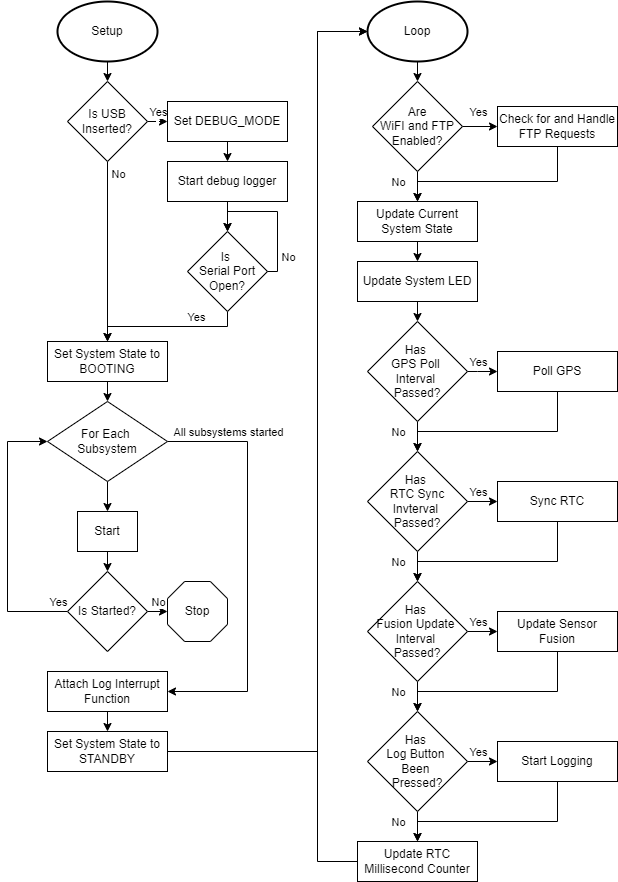

The diagram above was exported from draw.io. Its source (the exported page's mxGraphModel, read from the mxfile embedded in the PNG):
<mxGraphModel dx="1460" dy="661" grid="1" gridSize="10" guides="1" tooltips="1" connect="1" arrows="1" fold="1" page="1" pageScale="1" pageWidth="850" pageHeight="1100" math="0" shadow="0">
  <root>
    <mxCell id="0" />
    <mxCell id="1" parent="0" />
    <mxCell id="6" style="edgeStyle=none;html=1;exitX=0.5;exitY=1;exitDx=0;exitDy=0;exitPerimeter=0;entryX=0.5;entryY=0;entryDx=0;entryDy=0;" parent="1" source="3" target="5" edge="1">
      <mxGeometry relative="1" as="geometry" />
    </mxCell>
    <mxCell id="3" value="Setup" style="strokeWidth=2;html=1;shape=mxgraph.flowchart.start_1;whiteSpace=wrap;fontStyle=0" parent="1" vertex="1">
      <mxGeometry x="180" y="10" width="100" height="60" as="geometry" />
    </mxCell>
    <mxCell id="11" style="edgeStyle=none;html=1;exitX=0.5;exitY=1;exitDx=0;exitDy=0;entryX=0.5;entryY=0;entryDx=0;entryDy=0;" parent="1" source="5" target="10" edge="1">
      <mxGeometry relative="1" as="geometry" />
    </mxCell>
    <mxCell id="22" value="No" style="edgeLabel;html=1;align=center;verticalAlign=middle;resizable=0;points=[];rotation=0;" parent="11" vertex="1" connectable="0">
      <mxGeometry x="-0.765" y="-1" relative="1" as="geometry">
        <mxPoint x="11" y="-9" as="offset" />
      </mxGeometry>
    </mxCell>
    <mxCell id="23" value="`" style="edgeStyle=orthogonalEdgeStyle;rounded=0;html=1;exitX=1;exitY=0.5;exitDx=0;exitDy=0;entryX=0;entryY=0.5;entryDx=0;entryDy=0;" parent="1" source="5" target="7" edge="1">
      <mxGeometry relative="1" as="geometry" />
    </mxCell>
    <mxCell id="24" value="Yes" style="edgeLabel;html=1;align=center;verticalAlign=middle;resizable=0;points=[];" parent="23" vertex="1" connectable="0">
      <mxGeometry x="-0.7462" relative="1" as="geometry">
        <mxPoint x="7" y="-10" as="offset" />
      </mxGeometry>
    </mxCell>
    <mxCell id="5" value="Is USB Inserted?" style="rhombus;whiteSpace=wrap;html=1;" parent="1" vertex="1">
      <mxGeometry x="190" y="90" width="80" height="80" as="geometry" />
    </mxCell>
    <mxCell id="25" style="edgeStyle=orthogonalEdgeStyle;rounded=0;html=1;exitX=0.5;exitY=1;exitDx=0;exitDy=0;entryX=0.5;entryY=0;entryDx=0;entryDy=0;" parent="1" source="7" target="8" edge="1">
      <mxGeometry relative="1" as="geometry" />
    </mxCell>
    <mxCell id="7" value="Set DEBUG_MODE" style="rounded=0;whiteSpace=wrap;html=1;" parent="1" vertex="1">
      <mxGeometry x="290" y="110" width="120" height="40" as="geometry" />
    </mxCell>
    <mxCell id="13" style="edgeStyle=orthogonalEdgeStyle;rounded=0;html=1;exitX=0.5;exitY=1;exitDx=0;exitDy=0;entryX=0.5;entryY=0;entryDx=0;entryDy=0;" parent="1" source="8" target="9" edge="1">
      <mxGeometry relative="1" as="geometry" />
    </mxCell>
    <mxCell id="8" value="Start debug logger" style="rounded=0;whiteSpace=wrap;html=1;" parent="1" vertex="1">
      <mxGeometry x="290" y="170" width="120" height="40" as="geometry" />
    </mxCell>
    <mxCell id="12" style="edgeStyle=orthogonalEdgeStyle;html=1;exitX=0.5;exitY=1;exitDx=0;exitDy=0;entryX=0.5;entryY=0;entryDx=0;entryDy=0;rounded=0;" parent="1" source="9" target="10" edge="1">
      <mxGeometry relative="1" as="geometry" />
    </mxCell>
    <mxCell id="21" value="Yes" style="edgeLabel;html=1;align=center;verticalAlign=middle;resizable=0;points=[];" parent="12" vertex="1" connectable="0">
      <mxGeometry x="0.3743" relative="1" as="geometry">
        <mxPoint x="56" y="-10" as="offset" />
      </mxGeometry>
    </mxCell>
    <mxCell id="9" value="Is &lt;br&gt;Serial Port Open?" style="rhombus;whiteSpace=wrap;html=1;" parent="1" vertex="1">
      <mxGeometry x="310" y="240" width="80" height="80" as="geometry" />
    </mxCell>
    <mxCell id="37" style="edgeStyle=orthogonalEdgeStyle;rounded=0;html=1;exitX=0.5;exitY=1;exitDx=0;exitDy=0;entryX=0.5;entryY=0;entryDx=0;entryDy=0;" parent="1" source="10" target="28" edge="1">
      <mxGeometry relative="1" as="geometry" />
    </mxCell>
    <mxCell id="10" value="Set System State to BOOTING" style="rounded=0;whiteSpace=wrap;html=1;" parent="1" vertex="1">
      <mxGeometry x="170" y="350" width="120" height="40" as="geometry" />
    </mxCell>
    <mxCell id="18" style="edgeStyle=orthogonalEdgeStyle;html=1;exitX=1;exitY=0.5;exitDx=0;exitDy=0;rounded=0;entryX=0.5;entryY=0;entryDx=0;entryDy=0;" parent="1" source="9" target="9" edge="1">
      <mxGeometry relative="1" as="geometry">
        <mxPoint x="360" y="320" as="sourcePoint" />
        <mxPoint x="400" y="230" as="targetPoint" />
        <Array as="points">
          <mxPoint x="400" y="280" />
          <mxPoint x="400" y="220" />
          <mxPoint x="350" y="220" />
        </Array>
      </mxGeometry>
    </mxCell>
    <mxCell id="20" value="No" style="edgeLabel;html=1;align=center;verticalAlign=middle;resizable=0;points=[];" parent="18" vertex="1" connectable="0">
      <mxGeometry x="-0.5633" y="-1" relative="1" as="geometry">
        <mxPoint x="9" y="6" as="offset" />
      </mxGeometry>
    </mxCell>
    <mxCell id="44" style="edgeStyle=orthogonalEdgeStyle;rounded=0;html=1;exitX=0.5;exitY=1;exitDx=0;exitDy=0;entryX=0.5;entryY=0;entryDx=0;entryDy=0;" parent="1" source="28" target="38" edge="1">
      <mxGeometry relative="1" as="geometry" />
    </mxCell>
    <mxCell id="51" style="edgeStyle=orthogonalEdgeStyle;rounded=0;html=1;exitX=1;exitY=0.5;exitDx=0;exitDy=0;entryX=1;entryY=0.5;entryDx=0;entryDy=0;" parent="1" source="28" target="50" edge="1">
      <mxGeometry relative="1" as="geometry">
        <Array as="points">
          <mxPoint x="370" y="450" />
          <mxPoint x="370" y="700" />
        </Array>
      </mxGeometry>
    </mxCell>
    <mxCell id="106" value="All subsystems started" style="edgeLabel;html=1;align=center;verticalAlign=middle;resizable=0;points=[];" parent="51" vertex="1" connectable="0">
      <mxGeometry x="-0.9568" relative="1" as="geometry">
        <mxPoint x="51" y="-10" as="offset" />
      </mxGeometry>
    </mxCell>
    <mxCell id="28" value="For Each &lt;br&gt;Subsystem" style="rhombus;whiteSpace=wrap;html=1;" parent="1" vertex="1">
      <mxGeometry x="170" y="410" width="120" height="80" as="geometry" />
    </mxCell>
    <mxCell id="33" value="Stop" style="whiteSpace=wrap;html=1;shape=mxgraph.basic.octagon2;align=center;verticalAlign=middle;dx=8.57;" parent="1" vertex="1">
      <mxGeometry x="290" y="590" width="60" height="60" as="geometry" />
    </mxCell>
    <mxCell id="48" style="edgeStyle=orthogonalEdgeStyle;rounded=0;html=1;exitX=0.5;exitY=1;exitDx=0;exitDy=0;entryX=0.5;entryY=0;entryDx=0;entryDy=0;" parent="1" source="38" target="46" edge="1">
      <mxGeometry relative="1" as="geometry" />
    </mxCell>
    <mxCell id="38" value="Start" style="rounded=0;whiteSpace=wrap;html=1;" parent="1" vertex="1">
      <mxGeometry x="200" y="520" width="60" height="40" as="geometry" />
    </mxCell>
    <mxCell id="68" style="edgeStyle=orthogonalEdgeStyle;rounded=0;html=1;exitX=1;exitY=0.5;exitDx=0;exitDy=0;entryX=0;entryY=0.5;entryDx=0;entryDy=0;entryPerimeter=0;" parent="1" source="39" target="40" edge="1">
      <mxGeometry relative="1" as="geometry">
        <Array as="points">
          <mxPoint x="440" y="760" />
          <mxPoint x="440" y="40" />
        </Array>
      </mxGeometry>
    </mxCell>
    <mxCell id="39" value="Set System State to STANDBY" style="rounded=0;whiteSpace=wrap;html=1;" parent="1" vertex="1">
      <mxGeometry x="170" y="740" width="120" height="40" as="geometry" />
    </mxCell>
    <mxCell id="57" style="edgeStyle=orthogonalEdgeStyle;rounded=0;html=1;exitX=0.5;exitY=1;exitDx=0;exitDy=0;exitPerimeter=0;entryX=0.5;entryY=0;entryDx=0;entryDy=0;" parent="1" source="40" target="54" edge="1">
      <mxGeometry relative="1" as="geometry" />
    </mxCell>
    <mxCell id="40" value="Loop" style="strokeWidth=2;html=1;shape=mxgraph.flowchart.start_1;whiteSpace=wrap;fontStyle=0" parent="1" vertex="1">
      <mxGeometry x="490" y="10" width="100" height="60" as="geometry" />
    </mxCell>
    <mxCell id="47" style="edgeStyle=orthogonalEdgeStyle;rounded=0;html=1;exitX=1;exitY=0.5;exitDx=0;exitDy=0;entryX=0;entryY=0.5;entryDx=0;entryDy=0;entryPerimeter=0;" parent="1" source="46" target="33" edge="1">
      <mxGeometry relative="1" as="geometry" />
    </mxCell>
    <mxCell id="104" value="No" style="edgeLabel;html=1;align=center;verticalAlign=middle;resizable=0;points=[];" parent="47" vertex="1" connectable="0">
      <mxGeometry x="-0.7556" relative="1" as="geometry">
        <mxPoint x="8" y="-10" as="offset" />
      </mxGeometry>
    </mxCell>
    <mxCell id="49" style="edgeStyle=orthogonalEdgeStyle;rounded=0;html=1;exitX=0;exitY=0.5;exitDx=0;exitDy=0;entryX=0;entryY=0.5;entryDx=0;entryDy=0;" parent="1" source="46" target="28" edge="1">
      <mxGeometry relative="1" as="geometry">
        <Array as="points">
          <mxPoint x="130" y="620" />
          <mxPoint x="130" y="450" />
        </Array>
      </mxGeometry>
    </mxCell>
    <mxCell id="105" value="Yes" style="edgeLabel;html=1;align=center;verticalAlign=middle;resizable=0;points=[];" parent="49" vertex="1" connectable="0">
      <mxGeometry x="-0.8522" y="-1" relative="1" as="geometry">
        <mxPoint x="10" y="-9" as="offset" />
      </mxGeometry>
    </mxCell>
    <mxCell id="46" value="Is Started?" style="rhombus;whiteSpace=wrap;html=1;" parent="1" vertex="1">
      <mxGeometry x="190" y="580" width="80" height="80" as="geometry" />
    </mxCell>
    <mxCell id="52" style="edgeStyle=orthogonalEdgeStyle;rounded=0;html=1;exitX=0.5;exitY=1;exitDx=0;exitDy=0;entryX=0.5;entryY=0;entryDx=0;entryDy=0;" parent="1" source="50" target="39" edge="1">
      <mxGeometry relative="1" as="geometry" />
    </mxCell>
    <mxCell id="50" value="Attach Log Interrupt Function" style="rounded=0;whiteSpace=wrap;html=1;" parent="1" vertex="1">
      <mxGeometry x="170" y="680" width="120" height="40" as="geometry" />
    </mxCell>
    <mxCell id="66" style="edgeStyle=orthogonalEdgeStyle;rounded=0;html=1;exitX=1;exitY=0.5;exitDx=0;exitDy=0;entryX=0;entryY=0.5;entryDx=0;entryDy=0;" parent="1" source="54" target="55" edge="1">
      <mxGeometry relative="1" as="geometry" />
    </mxCell>
    <mxCell id="67" style="edgeStyle=orthogonalEdgeStyle;rounded=0;html=1;exitX=0.5;exitY=1;exitDx=0;exitDy=0;entryX=0.5;entryY=0;entryDx=0;entryDy=0;" parent="1" source="54" target="58" edge="1">
      <mxGeometry relative="1" as="geometry" />
    </mxCell>
    <mxCell id="54" value="Are&lt;br&gt;WiFI and FTP&lt;br&gt;Enabled?" style="rhombus;whiteSpace=wrap;html=1;" parent="1" vertex="1">
      <mxGeometry x="495" y="90" width="90" height="90" as="geometry" />
    </mxCell>
    <mxCell id="59" style="edgeStyle=orthogonalEdgeStyle;rounded=0;html=1;exitX=0.5;exitY=1;exitDx=0;exitDy=0;entryX=0.5;entryY=0;entryDx=0;entryDy=0;" parent="1" source="55" target="58" edge="1">
      <mxGeometry relative="1" as="geometry">
        <Array as="points">
          <mxPoint x="680" y="190" />
          <mxPoint x="540" y="190" />
        </Array>
      </mxGeometry>
    </mxCell>
    <mxCell id="95" value="No" style="edgeLabel;html=1;align=center;verticalAlign=middle;resizable=0;points=[];" parent="59" vertex="1" connectable="0">
      <mxGeometry x="0.7949" y="-2" relative="1" as="geometry">
        <mxPoint x="-18" as="offset" />
      </mxGeometry>
    </mxCell>
    <mxCell id="55" value="Check for and Handle FTP Requests" style="rounded=0;whiteSpace=wrap;html=1;" parent="1" vertex="1">
      <mxGeometry x="620" y="115" width="120" height="40" as="geometry" />
    </mxCell>
    <mxCell id="61" style="edgeStyle=orthogonalEdgeStyle;rounded=0;html=1;exitX=0.5;exitY=1;exitDx=0;exitDy=0;entryX=0.5;entryY=0;entryDx=0;entryDy=0;" parent="1" source="58" target="60" edge="1">
      <mxGeometry relative="1" as="geometry" />
    </mxCell>
    <mxCell id="58" value="Update Current System State" style="rounded=0;whiteSpace=wrap;html=1;" parent="1" vertex="1">
      <mxGeometry x="480" y="210" width="120" height="40" as="geometry" />
    </mxCell>
    <mxCell id="63" style="edgeStyle=orthogonalEdgeStyle;rounded=0;html=1;exitX=0.5;exitY=1;exitDx=0;exitDy=0;entryX=0.5;entryY=0;entryDx=0;entryDy=0;" parent="1" source="60" target="62" edge="1">
      <mxGeometry relative="1" as="geometry" />
    </mxCell>
    <mxCell id="60" value="Update System LED" style="rounded=0;whiteSpace=wrap;html=1;" parent="1" vertex="1">
      <mxGeometry x="480" y="270" width="120" height="40" as="geometry" />
    </mxCell>
    <mxCell id="77" style="edgeStyle=orthogonalEdgeStyle;rounded=0;html=1;exitX=0.5;exitY=1;exitDx=0;exitDy=0;entryX=0.5;entryY=0;entryDx=0;entryDy=0;" parent="1" source="62" target="69" edge="1">
      <mxGeometry relative="1" as="geometry" />
    </mxCell>
    <mxCell id="81" style="edgeStyle=orthogonalEdgeStyle;rounded=0;html=1;exitX=1;exitY=0.5;exitDx=0;exitDy=0;entryX=0;entryY=0.5;entryDx=0;entryDy=0;" parent="1" source="62" target="64" edge="1">
      <mxGeometry relative="1" as="geometry">
        <Array as="points">
          <mxPoint x="600" y="380" />
          <mxPoint x="600" y="380" />
        </Array>
      </mxGeometry>
    </mxCell>
    <mxCell id="89" value="Yes" style="edgeLabel;html=1;align=center;verticalAlign=middle;resizable=0;points=[];" parent="81" vertex="1" connectable="0">
      <mxGeometry x="-0.2676" relative="1" as="geometry">
        <mxPoint x="-1" y="-10" as="offset" />
      </mxGeometry>
    </mxCell>
    <mxCell id="62" value="Has &lt;br&gt;GPS Poll &lt;br&gt;Interval &lt;br&gt;Passed?" style="rhombus;whiteSpace=wrap;html=1;" parent="1" vertex="1">
      <mxGeometry x="490" y="330" width="100" height="100" as="geometry" />
    </mxCell>
    <mxCell id="83" style="edgeStyle=orthogonalEdgeStyle;rounded=0;html=1;exitX=0.5;exitY=1;exitDx=0;exitDy=0;entryX=0.5;entryY=0;entryDx=0;entryDy=0;" parent="1" source="64" target="69" edge="1">
      <mxGeometry relative="1" as="geometry">
        <Array as="points">
          <mxPoint x="680" y="440" />
          <mxPoint x="540" y="440" />
        </Array>
      </mxGeometry>
    </mxCell>
    <mxCell id="64" value="Poll GPS" style="rounded=0;whiteSpace=wrap;html=1;" parent="1" vertex="1">
      <mxGeometry x="620" y="360" width="120" height="40" as="geometry" />
    </mxCell>
    <mxCell id="80" style="edgeStyle=orthogonalEdgeStyle;rounded=0;html=1;exitX=0.5;exitY=1;exitDx=0;exitDy=0;entryX=0.5;entryY=0;entryDx=0;entryDy=0;" parent="1" source="69" target="72" edge="1">
      <mxGeometry relative="1" as="geometry" />
    </mxCell>
    <mxCell id="82" style="edgeStyle=orthogonalEdgeStyle;rounded=0;html=1;exitX=1;exitY=0.5;exitDx=0;exitDy=0;entryX=0;entryY=0.5;entryDx=0;entryDy=0;" parent="1" source="69" target="70" edge="1">
      <mxGeometry relative="1" as="geometry" />
    </mxCell>
    <mxCell id="69" value="Has &lt;br&gt;RTC Sync Invterval &lt;br&gt;Passed?" style="rhombus;whiteSpace=wrap;html=1;" parent="1" vertex="1">
      <mxGeometry x="490" y="460" width="100" height="100" as="geometry" />
    </mxCell>
    <mxCell id="84" style="edgeStyle=orthogonalEdgeStyle;rounded=0;html=1;exitX=0.5;exitY=1;exitDx=0;exitDy=0;entryX=0.5;entryY=0;entryDx=0;entryDy=0;" parent="1" source="70" target="72" edge="1">
      <mxGeometry relative="1" as="geometry">
        <Array as="points">
          <mxPoint x="680" y="570" />
          <mxPoint x="540" y="570" />
        </Array>
      </mxGeometry>
    </mxCell>
    <mxCell id="70" value="Sync RTC" style="rounded=0;whiteSpace=wrap;html=1;" parent="1" vertex="1">
      <mxGeometry x="620" y="490" width="120" height="40" as="geometry" />
    </mxCell>
    <mxCell id="79" style="edgeStyle=orthogonalEdgeStyle;rounded=0;html=1;exitX=0.5;exitY=1;exitDx=0;exitDy=0;entryX=0.5;entryY=0;entryDx=0;entryDy=0;" parent="1" source="72" target="74" edge="1">
      <mxGeometry relative="1" as="geometry" />
    </mxCell>
    <mxCell id="88" style="edgeStyle=orthogonalEdgeStyle;rounded=0;html=1;exitX=1;exitY=0.5;exitDx=0;exitDy=0;entryX=0;entryY=0.5;entryDx=0;entryDy=0;" parent="1" source="72" target="73" edge="1">
      <mxGeometry relative="1" as="geometry" />
    </mxCell>
    <mxCell id="72" value="Has &lt;br&gt;Fusion Update &lt;br&gt;Interval &lt;br&gt;Passed?" style="rhombus;whiteSpace=wrap;html=1;" parent="1" vertex="1">
      <mxGeometry x="490" y="590" width="100" height="100" as="geometry" />
    </mxCell>
    <mxCell id="85" style="edgeStyle=orthogonalEdgeStyle;rounded=0;html=1;exitX=0.5;exitY=1;exitDx=0;exitDy=0;entryX=0.5;entryY=0;entryDx=0;entryDy=0;" parent="1" source="73" target="74" edge="1">
      <mxGeometry relative="1" as="geometry">
        <Array as="points">
          <mxPoint x="680" y="700" />
          <mxPoint x="540" y="700" />
        </Array>
      </mxGeometry>
    </mxCell>
    <mxCell id="73" value="Update Sensor Fusion" style="rounded=0;whiteSpace=wrap;html=1;" parent="1" vertex="1">
      <mxGeometry x="620" y="620" width="120" height="40" as="geometry" />
    </mxCell>
    <mxCell id="78" style="edgeStyle=orthogonalEdgeStyle;rounded=0;html=1;exitX=0.5;exitY=1;exitDx=0;exitDy=0;entryX=0.5;entryY=0;entryDx=0;entryDy=0;" parent="1" source="74" target="76" edge="1">
      <mxGeometry relative="1" as="geometry" />
    </mxCell>
    <mxCell id="87" style="edgeStyle=orthogonalEdgeStyle;rounded=0;html=1;exitX=1;exitY=0.5;exitDx=0;exitDy=0;entryX=0;entryY=0.5;entryDx=0;entryDy=0;" parent="1" source="74" target="75" edge="1">
      <mxGeometry relative="1" as="geometry" />
    </mxCell>
    <mxCell id="74" value="Has &lt;br&gt;Log Button &lt;br&gt;Been &lt;br&gt;Pressed?" style="rhombus;whiteSpace=wrap;html=1;" parent="1" vertex="1">
      <mxGeometry x="490" y="720" width="100" height="100" as="geometry" />
    </mxCell>
    <mxCell id="86" style="edgeStyle=orthogonalEdgeStyle;rounded=0;html=1;exitX=0.5;exitY=1;exitDx=0;exitDy=0;entryX=0.5;entryY=0;entryDx=0;entryDy=0;" parent="1" source="75" target="76" edge="1">
      <mxGeometry relative="1" as="geometry">
        <Array as="points">
          <mxPoint x="680" y="830" />
          <mxPoint x="540" y="830" />
        </Array>
      </mxGeometry>
    </mxCell>
    <mxCell id="75" value="Start Logging" style="rounded=0;whiteSpace=wrap;html=1;" parent="1" vertex="1">
      <mxGeometry x="620" y="750" width="120" height="40" as="geometry" />
    </mxCell>
    <mxCell id="103" style="edgeStyle=orthogonalEdgeStyle;rounded=0;html=1;exitX=0;exitY=0.5;exitDx=0;exitDy=0;entryX=0;entryY=0.5;entryDx=0;entryDy=0;entryPerimeter=0;" parent="1" source="76" target="40" edge="1">
      <mxGeometry relative="1" as="geometry">
        <Array as="points">
          <mxPoint x="440" y="870" />
          <mxPoint x="440" y="40" />
        </Array>
      </mxGeometry>
    </mxCell>
    <mxCell id="76" value="Update RTC Millisecond Counter" style="rounded=0;whiteSpace=wrap;html=1;" parent="1" vertex="1">
      <mxGeometry x="480" y="850" width="120" height="40" as="geometry" />
    </mxCell>
    <mxCell id="90" value="Yes" style="edgeLabel;html=1;align=center;verticalAlign=middle;resizable=0;points=[];" parent="1" vertex="1" connectable="0">
      <mxGeometry x="600" y="500" as="geometry" />
    </mxCell>
    <mxCell id="91" value="Yes" style="edgeLabel;html=1;align=center;verticalAlign=middle;resizable=0;points=[];" parent="1" vertex="1" connectable="0">
      <mxGeometry x="600" y="630" as="geometry" />
    </mxCell>
    <mxCell id="93" value="Yes" style="edgeLabel;html=1;align=center;verticalAlign=middle;resizable=0;points=[];" parent="1" vertex="1" connectable="0">
      <mxGeometry x="600" y="760" as="geometry" />
    </mxCell>
    <mxCell id="94" value="Yes" style="edgeLabel;html=1;align=center;verticalAlign=middle;resizable=0;points=[];" parent="1" vertex="1" connectable="0">
      <mxGeometry x="600" y="120" as="geometry" />
    </mxCell>
    <mxCell id="99" value="No" style="edgeLabel;html=1;align=center;verticalAlign=middle;resizable=0;points=[];" parent="1" vertex="1" connectable="0">
      <mxGeometry x="520" y="440.00151515151515" as="geometry" />
    </mxCell>
    <mxCell id="100" value="No" style="edgeLabel;html=1;align=center;verticalAlign=middle;resizable=0;points=[];" parent="1" vertex="1" connectable="0">
      <mxGeometry x="520" y="570.0015151515152" as="geometry" />
    </mxCell>
    <mxCell id="101" value="No" style="edgeLabel;html=1;align=center;verticalAlign=middle;resizable=0;points=[];" parent="1" vertex="1" connectable="0">
      <mxGeometry x="520" y="700.0015151515152" as="geometry" />
    </mxCell>
    <mxCell id="102" value="No" style="edgeLabel;html=1;align=center;verticalAlign=middle;resizable=0;points=[];" parent="1" vertex="1" connectable="0">
      <mxGeometry x="520" y="830.0015151515152" as="geometry" />
    </mxCell>
  </root>
</mxGraphModel>